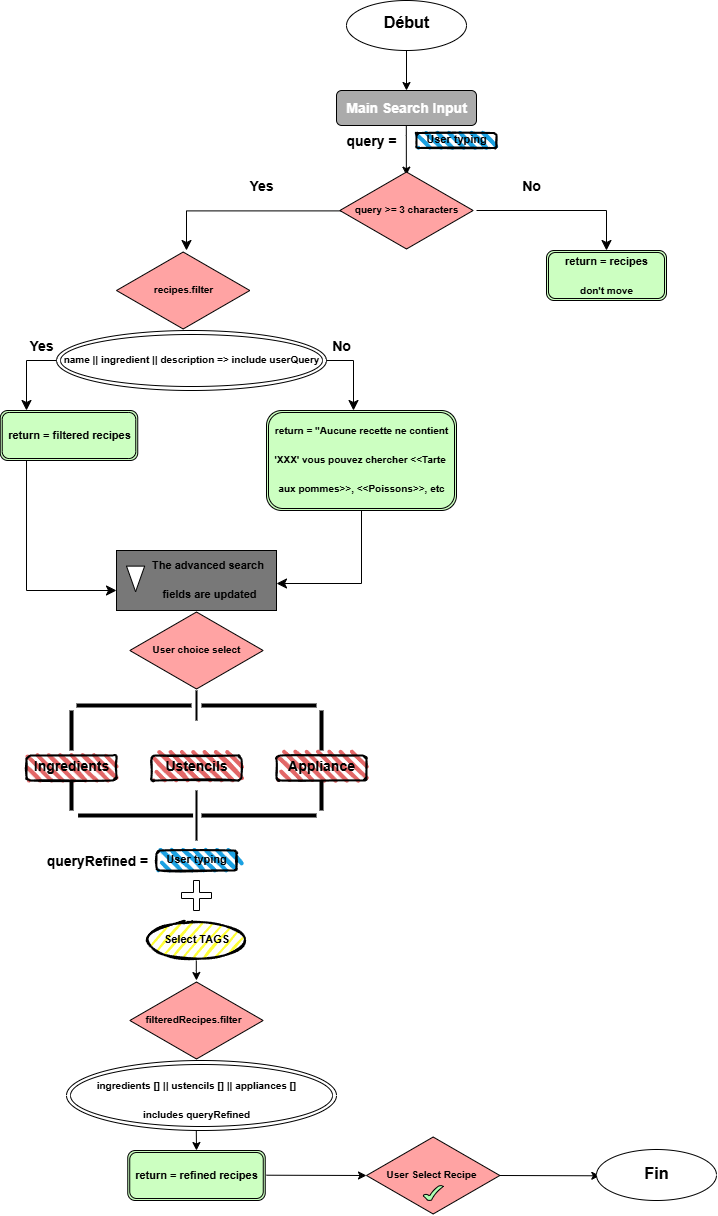

The diagram above was exported from draw.io. Its source (the exported page's mxGraphModel, read from the mxfile embedded in the PNG):
<mxGraphModel dx="2303" dy="1277" grid="1" gridSize="10" guides="1" tooltips="1" connect="1" arrows="1" fold="1" page="1" pageScale="1" pageWidth="827" pageHeight="1169" math="0" shadow="0">
  <root>
    <mxCell id="0" />
    <mxCell id="1" parent="0" />
    <mxCell id="4GBahTI-NEpN_6EvRels-1" value="" style="ellipse;whiteSpace=wrap;html=1;" vertex="1" parent="1">
      <mxGeometry x="370" y="30" width="120" height="50" as="geometry" />
    </mxCell>
    <mxCell id="4GBahTI-NEpN_6EvRels-2" value="" style="rounded=1;whiteSpace=wrap;html=1;labelBackgroundColor=#A3A3A3;textShadow=0;labelBorderColor=none;fillColor=#ABABAB;" vertex="1" parent="1">
      <mxGeometry x="360" y="120" width="140" height="35" as="geometry" />
    </mxCell>
    <mxCell id="4GBahTI-NEpN_6EvRels-5" value="&lt;font style=&quot;font-size: 14px; color: rgb(255, 255, 255);&quot;&gt;Main Search Input&lt;/font&gt;" style="text;strokeColor=none;fillColor=none;html=1;fontSize=24;fontStyle=1;verticalAlign=middle;align=center;" vertex="1" parent="1">
      <mxGeometry x="380" y="130" width="100" height="10" as="geometry" />
    </mxCell>
    <mxCell id="4GBahTI-NEpN_6EvRels-6" value="&lt;font style=&quot;font-size: 16px;&quot;&gt;Début&lt;/font&gt;" style="text;strokeColor=none;fillColor=none;html=1;fontSize=24;fontStyle=1;verticalAlign=middle;align=center;" vertex="1" parent="1">
      <mxGeometry x="405" y="43.75" width="50" height="12.5" as="geometry" />
    </mxCell>
    <mxCell id="4GBahTI-NEpN_6EvRels-7" value="" style="endArrow=classic;html=1;rounded=0;exitX=0.5;exitY=1;exitDx=0;exitDy=0;entryX=0.5;entryY=0;entryDx=0;entryDy=0;" edge="1" parent="1" source="4GBahTI-NEpN_6EvRels-1" target="4GBahTI-NEpN_6EvRels-2">
      <mxGeometry width="50" height="50" relative="1" as="geometry">
        <mxPoint x="679.5799999999999" y="60" as="sourcePoint" />
        <mxPoint x="430" y="110" as="targetPoint" />
      </mxGeometry>
    </mxCell>
    <mxCell id="4GBahTI-NEpN_6EvRels-9" value="&lt;span style=&quot;font-size: 14px;&quot;&gt;query =&lt;/span&gt;" style="text;strokeColor=none;fillColor=none;html=1;fontSize=24;fontStyle=1;verticalAlign=middle;align=center;" vertex="1" parent="1">
      <mxGeometry x="370" y="165" width="50" height="5" as="geometry" />
    </mxCell>
    <mxCell id="4GBahTI-NEpN_6EvRels-10" value="" style="rounded=1;whiteSpace=wrap;html=1;strokeWidth=2;fillWeight=4;hachureGap=8;hachureAngle=45;fillColor=#1ba1e2;sketch=1;" vertex="1" parent="1">
      <mxGeometry x="440" y="162.5" width="80" height="15" as="geometry" />
    </mxCell>
    <mxCell id="4GBahTI-NEpN_6EvRels-11" value="&lt;font style=&quot;font-size: 11px;&quot;&gt;User typing&lt;/font&gt;" style="text;strokeColor=none;fillColor=none;html=1;fontSize=24;fontStyle=1;verticalAlign=middle;align=center;" vertex="1" parent="1">
      <mxGeometry x="430" y="160" width="100" height="10" as="geometry" />
    </mxCell>
    <mxCell id="4GBahTI-NEpN_6EvRels-12" value="" style="endArrow=classic;html=1;rounded=0;entryX=0.499;entryY=0.058;entryDx=0;entryDy=0;entryPerimeter=0;" edge="1" parent="1" target="4GBahTI-NEpN_6EvRels-14">
      <mxGeometry width="50" height="50" relative="1" as="geometry">
        <mxPoint x="429.81" y="155" as="sourcePoint" />
        <mxPoint x="429.81" y="195" as="targetPoint" />
        <Array as="points">
          <mxPoint x="429.81" y="165" />
        </Array>
      </mxGeometry>
    </mxCell>
    <mxCell id="4GBahTI-NEpN_6EvRels-14" value="" style="html=1;whiteSpace=wrap;aspect=fixed;shape=isoRectangle;labelBackgroundColor=#FF0000;fillColor=#FFA3A3;" vertex="1" parent="1">
      <mxGeometry x="363.34" y="200" width="133.33" height="80" as="geometry" />
    </mxCell>
    <mxCell id="4GBahTI-NEpN_6EvRels-15" value="&lt;font style=&quot;font-size: 10px;&quot;&gt;query &amp;gt;= 3 characters&lt;/font&gt;" style="text;strokeColor=none;fillColor=none;html=1;fontSize=24;fontStyle=1;verticalAlign=middle;align=center;" vertex="1" parent="1">
      <mxGeometry x="385" y="230" width="90" height="10" as="geometry" />
    </mxCell>
    <mxCell id="4GBahTI-NEpN_6EvRels-16" value="" style="edgeStyle=segmentEdgeStyle;endArrow=classic;html=1;curved=0;rounded=0;endSize=8;startSize=8;" edge="1" parent="1">
      <mxGeometry width="50" height="50" relative="1" as="geometry">
        <mxPoint x="500" y="240" as="sourcePoint" />
        <mxPoint x="630" y="280" as="targetPoint" />
      </mxGeometry>
    </mxCell>
    <mxCell id="4GBahTI-NEpN_6EvRels-17" value="" style="shape=ext;double=1;rounded=1;whiteSpace=wrap;html=1;fillColor=#CCFFC1;" vertex="1" parent="1">
      <mxGeometry x="570" y="280" width="120" height="50" as="geometry" />
    </mxCell>
    <mxCell id="4GBahTI-NEpN_6EvRels-18" value="&lt;font style=&quot;font-size: 11px;&quot;&gt;return = recipes&lt;/font&gt;&lt;div&gt;&lt;span style=&quot;font-size: 10px; background-color: transparent; color: light-dark(rgb(0, 0, 0), rgb(255, 255, 255));&quot;&gt;don't move&lt;/span&gt;&lt;/div&gt;" style="text;strokeColor=none;fillColor=none;html=1;fontSize=24;fontStyle=1;verticalAlign=middle;align=center;" vertex="1" parent="1">
      <mxGeometry x="582.5" y="300" width="95" as="geometry" />
    </mxCell>
    <mxCell id="4GBahTI-NEpN_6EvRels-20" value="" style="edgeStyle=segmentEdgeStyle;endArrow=classic;html=1;curved=0;rounded=0;endSize=8;startSize=8;exitX=0.009;exitY=0.505;exitDx=0;exitDy=0;exitPerimeter=0;" edge="1" parent="1" source="4GBahTI-NEpN_6EvRels-14" target="4GBahTI-NEpN_6EvRels-21">
      <mxGeometry width="50" height="50" relative="1" as="geometry">
        <mxPoint x="360" y="240" as="sourcePoint" />
        <mxPoint x="210" y="270" as="targetPoint" />
        <Array as="points">
          <mxPoint x="210" y="240" />
        </Array>
      </mxGeometry>
    </mxCell>
    <mxCell id="4GBahTI-NEpN_6EvRels-21" value="" style="html=1;whiteSpace=wrap;aspect=fixed;shape=isoRectangle;labelBackgroundColor=#FF0000;fillColor=#FFA3A3;" vertex="1" parent="1">
      <mxGeometry x="140" y="280" width="133.33" height="80" as="geometry" />
    </mxCell>
    <mxCell id="4GBahTI-NEpN_6EvRels-22" value="&lt;span style=&quot;font-size: 10px;&quot;&gt;recipes.filter&lt;/span&gt;" style="text;strokeColor=none;fillColor=none;html=1;fontSize=24;fontStyle=1;verticalAlign=middle;align=center;" vertex="1" parent="1">
      <mxGeometry x="161.67" y="310" width="90" height="10" as="geometry" />
    </mxCell>
    <mxCell id="4GBahTI-NEpN_6EvRels-23" value="" style="ellipse;shape=doubleEllipse;whiteSpace=wrap;html=1;" vertex="1" parent="1">
      <mxGeometry x="80" y="360" width="270" height="60" as="geometry" />
    </mxCell>
    <mxCell id="4GBahTI-NEpN_6EvRels-24" value="&lt;span style=&quot;font-size: 10px;&quot;&gt;name || ingredient || description =&amp;gt; include userQuery&lt;/span&gt;" style="text;strokeColor=none;fillColor=none;html=1;fontSize=24;fontStyle=1;verticalAlign=middle;align=center;" vertex="1" parent="1">
      <mxGeometry x="170" y="380" width="90" height="10" as="geometry" />
    </mxCell>
    <mxCell id="4GBahTI-NEpN_6EvRels-25" value="" style="edgeStyle=elbowEdgeStyle;elbow=vertical;endArrow=classic;html=1;curved=0;rounded=0;endSize=8;startSize=8;" edge="1" parent="1">
      <mxGeometry width="50" height="50" relative="1" as="geometry">
        <mxPoint x="350" y="390" as="sourcePoint" />
        <mxPoint x="377" y="440" as="targetPoint" />
        <Array as="points">
          <mxPoint x="380" y="390" />
        </Array>
      </mxGeometry>
    </mxCell>
    <mxCell id="4GBahTI-NEpN_6EvRels-26" value="" style="edgeStyle=elbowEdgeStyle;elbow=horizontal;endArrow=classic;html=1;curved=0;rounded=0;endSize=8;startSize=8;exitX=0;exitY=0.5;exitDx=0;exitDy=0;" edge="1" parent="1" source="4GBahTI-NEpN_6EvRels-23">
      <mxGeometry width="50" height="50" relative="1" as="geometry">
        <mxPoint x="30" y="400" as="sourcePoint" />
        <mxPoint x="50" y="440" as="targetPoint" />
        <Array as="points">
          <mxPoint x="50" y="370" />
        </Array>
      </mxGeometry>
    </mxCell>
    <mxCell id="4GBahTI-NEpN_6EvRels-27" value="" style="shape=ext;double=1;rounded=1;whiteSpace=wrap;html=1;fillColor=#CCFFC1;" vertex="1" parent="1">
      <mxGeometry x="290" y="440" width="190" height="100" as="geometry" />
    </mxCell>
    <mxCell id="4GBahTI-NEpN_6EvRels-28" value="&lt;span style=&quot;font-size: 10px;&quot;&gt;return = &quot;Aucune recette ne contient&lt;/span&gt;&lt;div&gt;&lt;span style=&quot;font-size: 10px;&quot;&gt;'XXX' vous pouvez chercher &amp;lt;&amp;lt;Tarte&amp;nbsp;&lt;/span&gt;&lt;/div&gt;&lt;div&gt;&lt;span style=&quot;font-size: 10px;&quot;&gt;aux pommes&amp;gt;&amp;gt;, &amp;lt;&amp;lt;Poissons&amp;gt;&amp;gt;, etc&lt;/span&gt;&lt;/div&gt;" style="text;strokeColor=none;fillColor=none;html=1;fontSize=24;fontStyle=1;verticalAlign=middle;align=center;spacing=0;" vertex="1" parent="1">
      <mxGeometry x="340" y="480" width="90" height="10" as="geometry" />
    </mxCell>
    <mxCell id="4GBahTI-NEpN_6EvRels-29" value="" style="shape=ext;double=1;rounded=1;whiteSpace=wrap;html=1;fillColor=#CCFFC1;" vertex="1" parent="1">
      <mxGeometry x="23.75" y="440" width="137.5" height="50" as="geometry" />
    </mxCell>
    <mxCell id="4GBahTI-NEpN_6EvRels-30" value="&lt;font style=&quot;font-size: 11px;&quot;&gt;return = filtered recipes&lt;/font&gt;" style="text;strokeColor=none;fillColor=none;html=1;fontSize=24;fontStyle=1;verticalAlign=middle;align=center;" vertex="1" parent="1">
      <mxGeometry x="45" y="460" width="95" as="geometry" />
    </mxCell>
    <mxCell id="4GBahTI-NEpN_6EvRels-32" value="" style="edgeStyle=segmentEdgeStyle;endArrow=classic;html=1;curved=0;rounded=0;endSize=8;startSize=8;exitX=0.191;exitY=1;exitDx=0;exitDy=0;exitPerimeter=0;" edge="1" parent="1" source="4GBahTI-NEpN_6EvRels-29">
      <mxGeometry width="50" height="50" relative="1" as="geometry">
        <mxPoint x="50" y="570" as="sourcePoint" />
        <mxPoint x="140" y="620" as="targetPoint" />
        <Array as="points">
          <mxPoint x="50" y="620" />
        </Array>
      </mxGeometry>
    </mxCell>
    <mxCell id="4GBahTI-NEpN_6EvRels-33" value="" style="rounded=0;whiteSpace=wrap;html=1;fillColor=#787878;" vertex="1" parent="1">
      <mxGeometry x="140" y="580" width="160" height="60" as="geometry" />
    </mxCell>
    <mxCell id="4GBahTI-NEpN_6EvRels-34" value="" style="triangle;whiteSpace=wrap;html=1;rotation=90;" vertex="1" parent="1">
      <mxGeometry x="146.27" y="599.37" width="25.61" height="18.13" as="geometry" />
    </mxCell>
    <mxCell id="4GBahTI-NEpN_6EvRels-35" value="&lt;span style=&quot;font-size: 11px;&quot;&gt;The advanced search&amp;nbsp;&lt;/span&gt;&lt;div&gt;&lt;span style=&quot;font-size: 11px;&quot;&gt;fields are updated&lt;/span&gt;&lt;/div&gt;" style="text;strokeColor=none;fillColor=none;html=1;fontSize=24;fontStyle=1;verticalAlign=middle;align=center;" vertex="1" parent="1">
      <mxGeometry x="185" y="604.69" width="95" as="geometry" />
    </mxCell>
    <mxCell id="4GBahTI-NEpN_6EvRels-36" value="" style="edgeStyle=segmentEdgeStyle;endArrow=classic;html=1;curved=0;rounded=0;endSize=8;startSize=8;exitX=0.5;exitY=1;exitDx=0;exitDy=0;" edge="1" parent="1" source="4GBahTI-NEpN_6EvRels-27">
      <mxGeometry width="50" height="50" relative="1" as="geometry">
        <mxPoint x="301.01" y="540" as="sourcePoint" />
        <mxPoint x="300" y="613" as="targetPoint" />
        <Array as="points">
          <mxPoint x="385" y="613" />
        </Array>
      </mxGeometry>
    </mxCell>
    <mxCell id="4GBahTI-NEpN_6EvRels-39" value="" style="html=1;whiteSpace=wrap;aspect=fixed;shape=isoRectangle;labelBackgroundColor=#FF0000;fillColor=#FFA3A3;" vertex="1" parent="1">
      <mxGeometry x="153.33" y="640" width="133.33" height="80" as="geometry" />
    </mxCell>
    <mxCell id="4GBahTI-NEpN_6EvRels-40" value="&lt;span style=&quot;font-size: 10px;&quot;&gt;User choice select&lt;/span&gt;" style="text;strokeColor=none;fillColor=none;html=1;fontSize=24;fontStyle=1;verticalAlign=middle;align=center;" vertex="1" parent="1">
      <mxGeometry x="175" y="670" width="90" height="10" as="geometry" />
    </mxCell>
    <mxCell id="4GBahTI-NEpN_6EvRels-41" value="" style="line;strokeWidth=2;direction=south;html=1;" vertex="1" parent="1">
      <mxGeometry x="215" y="720" width="10" height="30" as="geometry" />
    </mxCell>
    <mxCell id="4GBahTI-NEpN_6EvRels-42" value="" style="line;strokeWidth=4;html=1;perimeter=backbonePerimeter;points=[];outlineConnect=0;" vertex="1" parent="1">
      <mxGeometry x="225" y="730" width="115" height="10" as="geometry" />
    </mxCell>
    <mxCell id="4GBahTI-NEpN_6EvRels-44" value="" style="line;strokeWidth=4;direction=south;html=1;perimeter=backbonePerimeter;points=[];outlineConnect=0;" vertex="1" parent="1">
      <mxGeometry x="340" y="740" width="10" height="40" as="geometry" />
    </mxCell>
    <mxCell id="4GBahTI-NEpN_6EvRels-47" value="" style="rounded=1;whiteSpace=wrap;html=1;strokeWidth=2;fillWeight=4;hachureGap=8;hachureAngle=45;fillColor=#E26767;sketch=1;" vertex="1" parent="1">
      <mxGeometry x="50" y="785" width="90" height="25" as="geometry" />
    </mxCell>
    <mxCell id="4GBahTI-NEpN_6EvRels-48" value="" style="line;strokeWidth=4;html=1;perimeter=backbonePerimeter;points=[];outlineConnect=0;" vertex="1" parent="1">
      <mxGeometry x="100" y="730" width="115" height="10" as="geometry" />
    </mxCell>
    <mxCell id="4GBahTI-NEpN_6EvRels-49" value="" style="line;strokeWidth=4;direction=south;html=1;perimeter=backbonePerimeter;points=[];outlineConnect=0;" vertex="1" parent="1">
      <mxGeometry x="90" y="740" width="10" height="40" as="geometry" />
    </mxCell>
    <mxCell id="4GBahTI-NEpN_6EvRels-53" value="" style="rounded=1;whiteSpace=wrap;html=1;strokeWidth=2;fillWeight=4;hachureGap=8;hachureAngle=45;fillColor=#E26767;sketch=1;" vertex="1" parent="1">
      <mxGeometry x="175" y="785" width="90" height="25" as="geometry" />
    </mxCell>
    <mxCell id="4GBahTI-NEpN_6EvRels-54" value="" style="rounded=1;whiteSpace=wrap;html=1;strokeWidth=2;fillWeight=4;hachureGap=8;hachureAngle=45;fillColor=#E26767;sketch=1;" vertex="1" parent="1">
      <mxGeometry x="300" y="785" width="90" height="25" as="geometry" />
    </mxCell>
    <mxCell id="4GBahTI-NEpN_6EvRels-55" value="&lt;font style=&quot;font-size: 14px;&quot;&gt;Ingredients&lt;/font&gt;" style="text;strokeColor=none;fillColor=none;html=1;fontSize=24;fontStyle=1;verticalAlign=middle;align=center;" vertex="1" parent="1">
      <mxGeometry x="50" y="790" width="90" height="5" as="geometry" />
    </mxCell>
    <mxCell id="4GBahTI-NEpN_6EvRels-56" value="&lt;span style=&quot;font-size: 14px;&quot;&gt;Ustencils&lt;/span&gt;" style="text;strokeColor=none;fillColor=none;html=1;fontSize=24;fontStyle=1;verticalAlign=middle;align=center;" vertex="1" parent="1">
      <mxGeometry x="175" y="790" width="90" height="5" as="geometry" />
    </mxCell>
    <mxCell id="4GBahTI-NEpN_6EvRels-57" value="&lt;span style=&quot;font-size: 14px;&quot;&gt;Appliance&lt;/span&gt;" style="text;strokeColor=none;fillColor=none;html=1;fontSize=24;fontStyle=1;verticalAlign=middle;align=center;" vertex="1" parent="1">
      <mxGeometry x="300" y="790" width="90" height="5" as="geometry" />
    </mxCell>
    <mxCell id="4GBahTI-NEpN_6EvRels-58" value="" style="line;strokeWidth=2;direction=south;html=1;" vertex="1" parent="1">
      <mxGeometry x="215" y="820" width="10" height="50" as="geometry" />
    </mxCell>
    <mxCell id="4GBahTI-NEpN_6EvRels-59" value="" style="line;strokeWidth=4;direction=south;html=1;perimeter=backbonePerimeter;points=[];outlineConnect=0;" vertex="1" parent="1">
      <mxGeometry x="340" y="810" width="10" height="30" as="geometry" />
    </mxCell>
    <mxCell id="4GBahTI-NEpN_6EvRels-60" value="" style="line;strokeWidth=4;html=1;perimeter=backbonePerimeter;points=[];outlineConnect=0;" vertex="1" parent="1">
      <mxGeometry x="225" y="840" width="115" height="10" as="geometry" />
    </mxCell>
    <mxCell id="4GBahTI-NEpN_6EvRels-61" value="" style="line;strokeWidth=4;direction=south;html=1;perimeter=backbonePerimeter;points=[];outlineConnect=0;" vertex="1" parent="1">
      <mxGeometry x="90" y="810" width="10" height="30" as="geometry" />
    </mxCell>
    <mxCell id="4GBahTI-NEpN_6EvRels-62" value="" style="line;strokeWidth=4;html=1;perimeter=backbonePerimeter;points=[];outlineConnect=0;" vertex="1" parent="1">
      <mxGeometry x="101.57" y="840" width="115" height="10" as="geometry" />
    </mxCell>
    <mxCell id="4GBahTI-NEpN_6EvRels-64" value="" style="rounded=1;whiteSpace=wrap;html=1;strokeWidth=2;fillWeight=4;hachureGap=8;hachureAngle=45;fillColor=#1ba1e2;sketch=1;" vertex="1" parent="1">
      <mxGeometry x="180" y="880" width="80" height="20" as="geometry" />
    </mxCell>
    <mxCell id="4GBahTI-NEpN_6EvRels-65" value="&lt;font style=&quot;font-size: 11px;&quot;&gt;User typing&lt;/font&gt;" style="text;strokeColor=none;fillColor=none;html=1;fontSize=24;fontStyle=1;verticalAlign=middle;align=center;" vertex="1" parent="1">
      <mxGeometry x="170" y="880" width="100" height="10" as="geometry" />
    </mxCell>
    <mxCell id="4GBahTI-NEpN_6EvRels-66" value="&lt;span style=&quot;font-size: 14px;&quot;&gt;queryRefined =&lt;/span&gt;" style="text;strokeColor=none;fillColor=none;html=1;fontSize=24;fontStyle=1;verticalAlign=middle;align=center;" vertex="1" parent="1">
      <mxGeometry x="96.26999999999998" y="885" width="50" height="5" as="geometry" />
    </mxCell>
    <mxCell id="4GBahTI-NEpN_6EvRels-67" value="" style="shape=cross;whiteSpace=wrap;html=1;" vertex="1" parent="1">
      <mxGeometry x="205" y="910" width="30" height="30" as="geometry" />
    </mxCell>
    <mxCell id="4GBahTI-NEpN_6EvRels-68" value="" style="ellipse;whiteSpace=wrap;html=1;strokeWidth=2;fillWeight=2;hachureGap=8;fillColor=#FFFF38;fillStyle=dots;sketch=1;" vertex="1" parent="1">
      <mxGeometry x="170" y="950" width="100" height="40" as="geometry" />
    </mxCell>
    <mxCell id="4GBahTI-NEpN_6EvRels-69" value="&lt;span style=&quot;font-size: 11px;&quot;&gt;Select TAGS&lt;/span&gt;" style="text;strokeColor=none;fillColor=none;html=1;fontSize=24;fontStyle=1;verticalAlign=middle;align=center;" vertex="1" parent="1">
      <mxGeometry x="170" y="960" width="100" height="10" as="geometry" />
    </mxCell>
    <mxCell id="4GBahTI-NEpN_6EvRels-70" value="" style="endArrow=classic;html=1;rounded=0;" edge="1" parent="1">
      <mxGeometry width="50" height="50" relative="1" as="geometry">
        <mxPoint x="219.8" y="990" as="sourcePoint" />
        <mxPoint x="220" y="1010" as="targetPoint" />
        <Array as="points">
          <mxPoint x="219.8" y="1000" />
        </Array>
      </mxGeometry>
    </mxCell>
    <mxCell id="4GBahTI-NEpN_6EvRels-71" value="" style="html=1;whiteSpace=wrap;aspect=fixed;shape=isoRectangle;labelBackgroundColor=#FF0000;fillColor=#FFA3A3;" vertex="1" parent="1">
      <mxGeometry x="153.33" y="1010" width="133.33" height="80" as="geometry" />
    </mxCell>
    <mxCell id="4GBahTI-NEpN_6EvRels-72" value="&lt;span style=&quot;font-size: 10px;&quot;&gt;filteredRecipes.filter&lt;/span&gt;" style="text;strokeColor=none;fillColor=none;html=1;fontSize=24;fontStyle=1;verticalAlign=middle;align=center;" vertex="1" parent="1">
      <mxGeometry x="171.88" y="1040" width="90" height="10" as="geometry" />
    </mxCell>
    <mxCell id="4GBahTI-NEpN_6EvRels-73" value="" style="ellipse;shape=doubleEllipse;whiteSpace=wrap;html=1;" vertex="1" parent="1">
      <mxGeometry x="90" y="1090" width="270" height="70" as="geometry" />
    </mxCell>
    <mxCell id="4GBahTI-NEpN_6EvRels-74" value="&lt;span style=&quot;font-size: 10px;&quot;&gt;ingredients [] || ustencils [] || appliances []&lt;/span&gt;&lt;div&gt;&lt;span style=&quot;font-size: 10px;&quot;&gt;includes queryRefined&lt;/span&gt;&lt;/div&gt;" style="text;strokeColor=none;fillColor=none;html=1;fontSize=24;fontStyle=1;verticalAlign=middle;align=center;" vertex="1" parent="1">
      <mxGeometry x="175" y="1120" width="90" height="10" as="geometry" />
    </mxCell>
    <mxCell id="4GBahTI-NEpN_6EvRels-75" value="" style="endArrow=classic;html=1;rounded=0;" edge="1" parent="1">
      <mxGeometry width="50" height="50" relative="1" as="geometry">
        <mxPoint x="219.8" y="1160" as="sourcePoint" />
        <mxPoint x="220" y="1180" as="targetPoint" />
        <Array as="points" />
      </mxGeometry>
    </mxCell>
    <mxCell id="4GBahTI-NEpN_6EvRels-76" value="" style="shape=ext;double=1;rounded=1;whiteSpace=wrap;html=1;fillColor=#CCFFC1;" vertex="1" parent="1">
      <mxGeometry x="151.25" y="1180" width="137.5" height="50" as="geometry" />
    </mxCell>
    <mxCell id="4GBahTI-NEpN_6EvRels-77" value="&lt;font style=&quot;font-size: 11px;&quot;&gt;return = refined recipes&lt;/font&gt;" style="text;strokeColor=none;fillColor=none;html=1;fontSize=24;fontStyle=1;verticalAlign=middle;align=center;" vertex="1" parent="1">
      <mxGeometry x="172.5" y="1200" width="95" as="geometry" />
    </mxCell>
    <mxCell id="4GBahTI-NEpN_6EvRels-78" value="" style="endArrow=classic;html=1;rounded=0;" edge="1" parent="1">
      <mxGeometry width="50" height="50" relative="1" as="geometry">
        <mxPoint x="290" y="1204.71" as="sourcePoint" />
        <mxPoint x="390" y="1205" as="targetPoint" />
      </mxGeometry>
    </mxCell>
    <mxCell id="4GBahTI-NEpN_6EvRels-79" value="" style="html=1;whiteSpace=wrap;aspect=fixed;shape=isoRectangle;labelBackgroundColor=#FF0000;fillColor=#FFA3A3;" vertex="1" parent="1">
      <mxGeometry x="390" y="1165" width="133.33" height="80" as="geometry" />
    </mxCell>
    <mxCell id="4GBahTI-NEpN_6EvRels-80" value="&lt;span style=&quot;font-size: 10px;&quot;&gt;User Select Recipe&lt;/span&gt;" style="text;strokeColor=none;fillColor=none;html=1;fontSize=24;fontStyle=1;verticalAlign=middle;align=center;" vertex="1" parent="1">
      <mxGeometry x="410" y="1195" width="90" height="10" as="geometry" />
    </mxCell>
    <mxCell id="4GBahTI-NEpN_6EvRels-81" value="" style="verticalLabelPosition=bottom;verticalAlign=top;html=1;shape=mxgraph.basic.tick;fillColor=#ADFFB2;" vertex="1" parent="1">
      <mxGeometry x="446.67" y="1215" width="20" height="15" as="geometry" />
    </mxCell>
    <mxCell id="4GBahTI-NEpN_6EvRels-82" value="" style="endArrow=classic;html=1;rounded=0;" edge="1" parent="1">
      <mxGeometry width="50" height="50" relative="1" as="geometry">
        <mxPoint x="523.33" y="1205" as="sourcePoint" />
        <mxPoint x="623.33" y="1205.29" as="targetPoint" />
      </mxGeometry>
    </mxCell>
    <mxCell id="4GBahTI-NEpN_6EvRels-83" value="" style="ellipse;whiteSpace=wrap;html=1;" vertex="1" parent="1">
      <mxGeometry x="620" y="1179" width="120" height="51" as="geometry" />
    </mxCell>
    <mxCell id="4GBahTI-NEpN_6EvRels-84" value="&lt;span style=&quot;font-size: 16px;&quot;&gt;Fin&lt;/span&gt;" style="text;strokeColor=none;fillColor=none;html=1;fontSize=24;fontStyle=1;verticalAlign=middle;align=center;" vertex="1" parent="1">
      <mxGeometry x="655" y="1195" width="50" height="12.5" as="geometry" />
    </mxCell>
    <mxCell id="4GBahTI-NEpN_6EvRels-85" value="&lt;span style=&quot;font-size: 14px;&quot;&gt;Yes&lt;/span&gt;" style="text;strokeColor=none;fillColor=none;html=1;fontSize=24;fontStyle=1;verticalAlign=middle;align=center;" vertex="1" parent="1">
      <mxGeometry x="260" y="210" width="50" height="5" as="geometry" />
    </mxCell>
    <mxCell id="4GBahTI-NEpN_6EvRels-86" value="&lt;span style=&quot;font-size: 14px;&quot;&gt;Yes&lt;/span&gt;" style="text;strokeColor=none;fillColor=none;html=1;fontSize=24;fontStyle=1;verticalAlign=middle;align=center;" vertex="1" parent="1">
      <mxGeometry x="40" y="370" width="50" height="5" as="geometry" />
    </mxCell>
    <mxCell id="4GBahTI-NEpN_6EvRels-87" value="&lt;span style=&quot;font-size: 14px;&quot;&gt;No&lt;/span&gt;" style="text;strokeColor=none;fillColor=none;html=1;fontSize=24;fontStyle=1;verticalAlign=middle;align=center;" vertex="1" parent="1">
      <mxGeometry x="530" y="210" width="50" height="5" as="geometry" />
    </mxCell>
    <mxCell id="4GBahTI-NEpN_6EvRels-88" value="&lt;span style=&quot;font-size: 14px;&quot;&gt;No&lt;/span&gt;" style="text;strokeColor=none;fillColor=none;html=1;fontSize=24;fontStyle=1;verticalAlign=middle;align=center;" vertex="1" parent="1">
      <mxGeometry x="340" y="370" width="50" height="5" as="geometry" />
    </mxCell>
  </root>
</mxGraphModel>